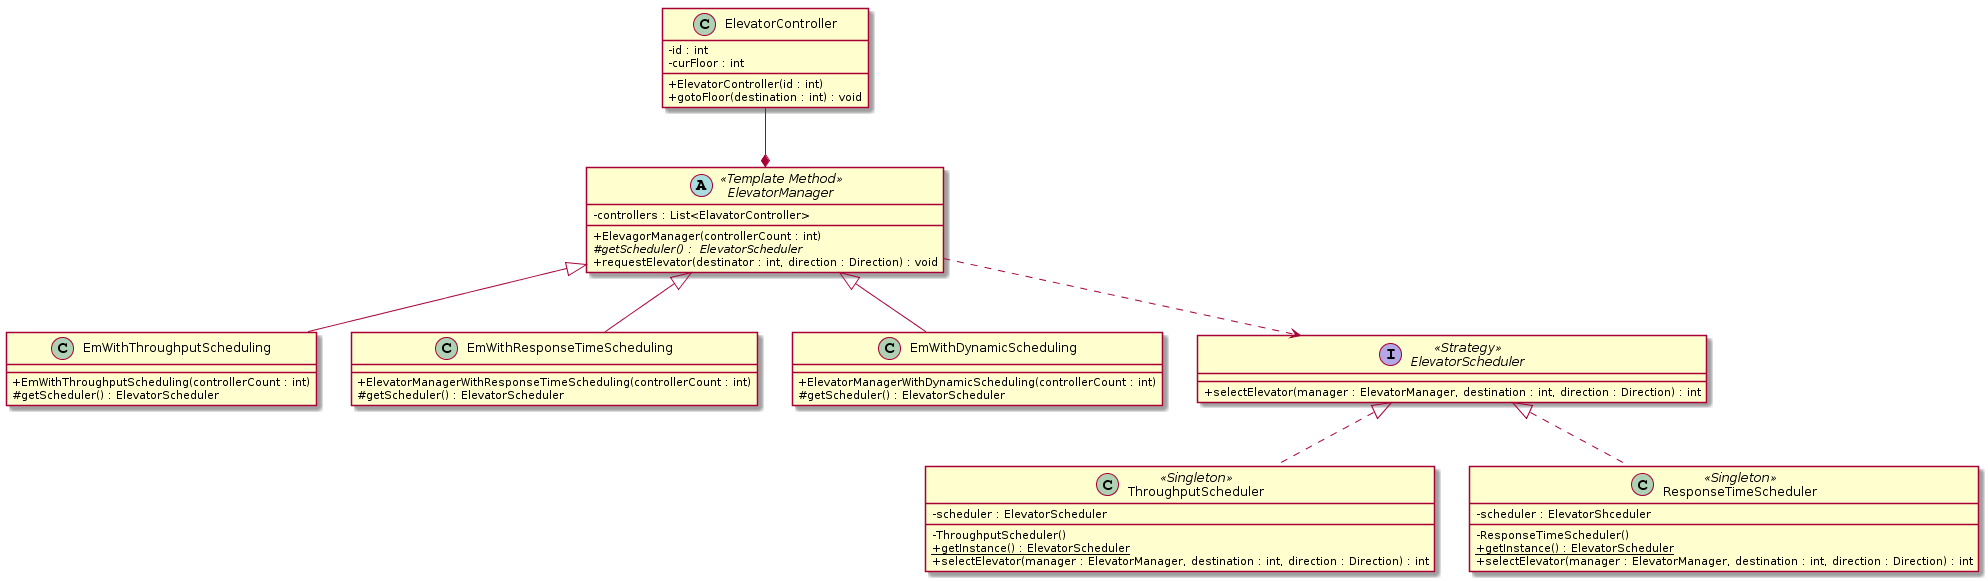

The diagram above was rendered by PlantUML. Its source (embedded in the PNG):
@startuml
skinparam classAttributeIconSize 0

abstract class ElevatorManager <<Template Method>> {
    - controllers : List<ElavatorController>
    + ElevagorManager(controllerCount : int)
    # {abstract} getScheduler() :  ElevatorScheduler
    + requestElevator(destinator : int, direction : Direction) : void
}

class EmWithThroughputScheduling {
    + EmWithThroughputScheduling(controllerCount : int)
    # getScheduler() : ElevatorScheduler
}

class EmWithResponseTimeScheduling {
    + ElevatorManagerWithResponseTimeScheduling(controllerCount : int)
    # getScheduler() : ElevatorScheduler
}

class EmWithDynamicScheduling {
    + ElevatorManagerWithDynamicScheduling(controllerCount : int)
    # getScheduler() : ElevatorScheduler
}

class ElevatorController {
    - id : int
    - curFloor : int
    + ElevatorController(id : int)
    + gotoFloor(destination : int) : void
}

interface ElevatorScheduler <<Strategy>>{
    + selectElevator(manager : ElevatorManager, destination : int, direction : Direction) : int
}

class ThroughputScheduler <<Singleton>> {
    - scheduler : ElevatorScheduler
    - ThroughputScheduler()
    + {static} getInstance() : ElevatorScheduler
    + selectElevator(manager : ElevatorManager, destination : int, direction : Direction) : int
}

class ResponseTimeScheduler <<Singleton>> {
    - scheduler : ElevatorShceduler
    - ResponseTimeScheduler()
    + {static} getInstance() : ElevatorScheduler
    + selectElevator(manager : ElevatorManager, destination : int, direction : Direction) : int
}

ElevatorManager *-up- ElevatorController
ElevatorManager <|-- EmWithThroughputScheduling
ElevatorManager <|-- EmWithResponseTimeScheduling
ElevatorManager <|-- EmWithDynamicScheduling
ElevatorManager ..> ElevatorScheduler
ElevatorScheduler <|.. ThroughputScheduler
ElevatorScheduler <|.. ResponseTimeScheduler
@enduml